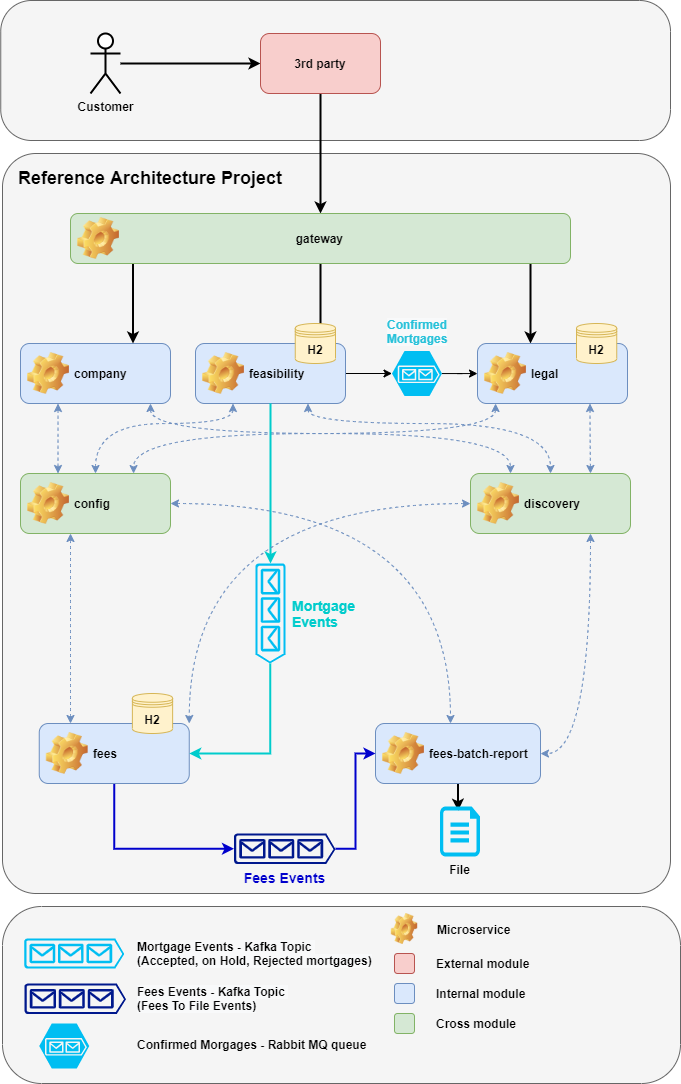

The diagram above was exported from draw.io. Its source (the exported page's mxGraphModel, read from the mxfile embedded in the PNG):
<mxGraphModel dx="2426" dy="1265" grid="1" gridSize="10" guides="1" tooltips="1" connect="1" arrows="1" fold="1" page="1" pageScale="1" pageWidth="850" pageHeight="1100" math="0" shadow="0">
  <root>
    <mxCell id="0" />
    <mxCell id="1" parent="0" />
    <mxCell id="2l-OYK9pU0qw1vNPErfE-100" value="" style="rounded=1;whiteSpace=wrap;html=1;arcSize=22;fillColor=#f5f5f5;strokeColor=#666666;fontColor=#333333;" parent="1" vertex="1">
      <mxGeometry x="80.25" y="17" width="669.75" height="140" as="geometry" />
    </mxCell>
    <mxCell id="2l-OYK9pU0qw1vNPErfE-99" value="" style="rounded=1;whiteSpace=wrap;html=1;arcSize=22;fillColor=#f5f5f5;strokeColor=#666666;fontColor=#333333;" parent="1" vertex="1">
      <mxGeometry x="82" y="923" width="678" height="177" as="geometry" />
    </mxCell>
    <mxCell id="2l-OYK9pU0qw1vNPErfE-96" value="" style="rounded=1;whiteSpace=wrap;html=1;arcSize=5;fillColor=#f5f5f5;strokeColor=#666666;fontColor=#333333;" parent="1" vertex="1">
      <mxGeometry x="82" y="170" width="668" height="740" as="geometry" />
    </mxCell>
    <mxCell id="2l-OYK9pU0qw1vNPErfE-23" style="edgeStyle=orthogonalEdgeStyle;rounded=0;orthogonalLoop=1;jettySize=auto;html=1;strokeWidth=2;" parent="1" source="2l-OYK9pU0qw1vNPErfE-1" target="2l-OYK9pU0qw1vNPErfE-4" edge="1">
      <mxGeometry relative="1" as="geometry" />
    </mxCell>
    <mxCell id="2l-OYK9pU0qw1vNPErfE-1" value="Customer" style="shape=umlActor;verticalLabelPosition=bottom;verticalAlign=top;html=1;outlineConnect=0;fontStyle=1;strokeWidth=2;" parent="1" vertex="1">
      <mxGeometry x="170" y="50" width="30" height="60" as="geometry" />
    </mxCell>
    <mxCell id="2l-OYK9pU0qw1vNPErfE-24" style="edgeStyle=orthogonalEdgeStyle;rounded=0;orthogonalLoop=1;jettySize=auto;html=1;strokeWidth=2;" parent="1" source="2l-OYK9pU0qw1vNPErfE-4" target="2l-OYK9pU0qw1vNPErfE-9" edge="1">
      <mxGeometry relative="1" as="geometry" />
    </mxCell>
    <mxCell id="2l-OYK9pU0qw1vNPErfE-4" value="3rd party" style="rounded=1;whiteSpace=wrap;html=1;fillColor=#f8cecc;strokeColor=#b85450;fontStyle=1" parent="1" vertex="1">
      <mxGeometry x="340" y="50" width="120" height="60" as="geometry" />
    </mxCell>
    <mxCell id="2l-OYK9pU0qw1vNPErfE-31" style="edgeStyle=orthogonalEdgeStyle;curved=1;rounded=0;orthogonalLoop=1;jettySize=auto;html=1;dashed=1;strokeColor=#6c8ebf;entryX=0.25;entryY=0;entryDx=0;entryDy=0;startArrow=classic;startFill=1;fillColor=#dae8fc;" parent="1" source="2l-OYK9pU0qw1vNPErfE-8" target="2l-OYK9pU0qw1vNPErfE-14" edge="1">
      <mxGeometry relative="1" as="geometry">
        <Array as="points">
          <mxPoint x="230" y="450" />
          <mxPoint x="590" y="450" />
        </Array>
      </mxGeometry>
    </mxCell>
    <mxCell id="2l-OYK9pU0qw1vNPErfE-34" style="edgeStyle=orthogonalEdgeStyle;curved=1;rounded=0;orthogonalLoop=1;jettySize=auto;html=1;exitX=0.25;exitY=1;exitDx=0;exitDy=0;entryX=0.25;entryY=0;entryDx=0;entryDy=0;dashed=1;strokeColor=#6c8ebf;startArrow=classic;startFill=1;fillColor=#dae8fc;" parent="1" source="2l-OYK9pU0qw1vNPErfE-8" target="2l-OYK9pU0qw1vNPErfE-13" edge="1">
      <mxGeometry relative="1" as="geometry">
        <Array as="points">
          <mxPoint x="138" y="430" />
          <mxPoint x="138" y="430" />
        </Array>
      </mxGeometry>
    </mxCell>
    <mxCell id="2l-OYK9pU0qw1vNPErfE-8" value="company" style="label;whiteSpace=wrap;html=1;image=img/clipart/Gear_128x128.png;fillColor=#dae8fc;strokeColor=#6c8ebf;" parent="1" vertex="1">
      <mxGeometry x="100" y="360" width="150" height="60" as="geometry" />
    </mxCell>
    <mxCell id="2l-OYK9pU0qw1vNPErfE-25" style="edgeStyle=orthogonalEdgeStyle;rounded=0;orthogonalLoop=1;jettySize=auto;html=1;entryX=0.75;entryY=0;entryDx=0;entryDy=0;strokeWidth=2;exitX=0.128;exitY=0.98;exitDx=0;exitDy=0;exitPerimeter=0;" parent="1" source="2l-OYK9pU0qw1vNPErfE-9" target="2l-OYK9pU0qw1vNPErfE-8" edge="1">
      <mxGeometry relative="1" as="geometry">
        <Array as="points">
          <mxPoint x="213" y="279" />
        </Array>
      </mxGeometry>
    </mxCell>
    <mxCell id="2l-OYK9pU0qw1vNPErfE-26" style="edgeStyle=orthogonalEdgeStyle;rounded=0;orthogonalLoop=1;jettySize=auto;html=1;strokeWidth=2;" parent="1" source="2l-OYK9pU0qw1vNPErfE-9" target="2l-OYK9pU0qw1vNPErfE-10" edge="1">
      <mxGeometry relative="1" as="geometry">
        <Array as="points">
          <mxPoint x="400" y="320" />
          <mxPoint x="400" y="320" />
        </Array>
      </mxGeometry>
    </mxCell>
    <mxCell id="2l-OYK9pU0qw1vNPErfE-27" style="edgeStyle=orthogonalEdgeStyle;rounded=0;orthogonalLoop=1;jettySize=auto;html=1;strokeWidth=2;" parent="1" source="2l-OYK9pU0qw1vNPErfE-9" target="2l-OYK9pU0qw1vNPErfE-11" edge="1">
      <mxGeometry relative="1" as="geometry">
        <Array as="points">
          <mxPoint x="610" y="320" />
          <mxPoint x="610" y="320" />
        </Array>
      </mxGeometry>
    </mxCell>
    <mxCell id="2l-OYK9pU0qw1vNPErfE-9" value="gateway&amp;nbsp; &amp;nbsp; &amp;nbsp; &amp;nbsp; &amp;nbsp; &amp;nbsp; &amp;nbsp; &amp;nbsp;&amp;nbsp;" style="label;whiteSpace=wrap;html=1;image=img/clipart/Gear_128x128.png;align=center;fillColor=#d5e8d4;strokeColor=#82b366;" parent="1" vertex="1">
      <mxGeometry x="150" y="230" width="500" height="50" as="geometry" />
    </mxCell>
    <mxCell id="2l-OYK9pU0qw1vNPErfE-29" style="edgeStyle=orthogonalEdgeStyle;curved=1;rounded=0;orthogonalLoop=1;jettySize=auto;html=1;dashed=1;strokeColor=#6c8ebf;exitX=0.25;exitY=1;exitDx=0;exitDy=0;entryX=0.5;entryY=0;entryDx=0;entryDy=0;startArrow=classic;startFill=1;fillColor=#dae8fc;" parent="1" source="2l-OYK9pU0qw1vNPErfE-10" target="2l-OYK9pU0qw1vNPErfE-13" edge="1">
      <mxGeometry relative="1" as="geometry">
        <Array as="points">
          <mxPoint x="313" y="440" />
          <mxPoint x="175" y="440" />
        </Array>
      </mxGeometry>
    </mxCell>
    <mxCell id="2l-OYK9pU0qw1vNPErfE-30" style="edgeStyle=orthogonalEdgeStyle;curved=1;rounded=0;orthogonalLoop=1;jettySize=auto;html=1;dashed=1;strokeColor=#6c8ebf;exitX=0.75;exitY=1;exitDx=0;exitDy=0;startArrow=classic;startFill=1;fillColor=#dae8fc;" parent="1" source="2l-OYK9pU0qw1vNPErfE-10" target="2l-OYK9pU0qw1vNPErfE-14" edge="1">
      <mxGeometry relative="1" as="geometry">
        <Array as="points">
          <mxPoint x="388" y="440" />
          <mxPoint x="630" y="440" />
        </Array>
      </mxGeometry>
    </mxCell>
    <mxCell id="5JJfDTDi8e-ezTE4uExg-3" style="edgeStyle=orthogonalEdgeStyle;rounded=0;orthogonalLoop=1;jettySize=auto;html=1;" edge="1" parent="1" source="2l-OYK9pU0qw1vNPErfE-10" target="5JJfDTDi8e-ezTE4uExg-1">
      <mxGeometry relative="1" as="geometry" />
    </mxCell>
    <mxCell id="2l-OYK9pU0qw1vNPErfE-10" value="feasibility" style="label;whiteSpace=wrap;html=1;image=img/clipart/Gear_128x128.png;fillColor=#dae8fc;strokeColor=#6c8ebf;" parent="1" vertex="1">
      <mxGeometry x="275" y="360" width="150" height="60" as="geometry" />
    </mxCell>
    <mxCell id="2l-OYK9pU0qw1vNPErfE-32" style="edgeStyle=orthogonalEdgeStyle;curved=1;rounded=0;orthogonalLoop=1;jettySize=auto;html=1;dashed=1;strokeColor=#6c8ebf;entryX=0.75;entryY=0;entryDx=0;entryDy=0;startArrow=classic;startFill=1;fillColor=#dae8fc;" parent="1" source="2l-OYK9pU0qw1vNPErfE-11" target="2l-OYK9pU0qw1vNPErfE-13" edge="1">
      <mxGeometry relative="1" as="geometry">
        <Array as="points">
          <mxPoint x="575" y="450" />
          <mxPoint x="213" y="450" />
          <mxPoint x="213" y="490" />
        </Array>
      </mxGeometry>
    </mxCell>
    <mxCell id="2l-OYK9pU0qw1vNPErfE-11" value="legal" style="label;whiteSpace=wrap;html=1;image=img/clipart/Gear_128x128.png;fillColor=#dae8fc;strokeColor=#6c8ebf;" parent="1" vertex="1">
      <mxGeometry x="557" y="360" width="150" height="60" as="geometry" />
    </mxCell>
    <mxCell id="2l-OYK9pU0qw1vNPErfE-13" value="config" style="label;whiteSpace=wrap;html=1;image=img/clipart/Gear_128x128.png;fillColor=#d5e8d4;strokeColor=#82b366;" parent="1" vertex="1">
      <mxGeometry x="100" y="490" width="150" height="60" as="geometry" />
    </mxCell>
    <mxCell id="2l-OYK9pU0qw1vNPErfE-14" value="discovery" style="label;whiteSpace=wrap;html=1;image=img/clipart/Gear_128x128.png;fillColor=#d5e8d4;strokeColor=#82b366;" parent="1" vertex="1">
      <mxGeometry x="550" y="490" width="160" height="60" as="geometry" />
    </mxCell>
    <mxCell id="2l-OYK9pU0qw1vNPErfE-60" style="edgeStyle=orthogonalEdgeStyle;rounded=0;orthogonalLoop=1;jettySize=auto;html=1;fontColor=#00CCCC;startArrow=classic;startFill=1;endArrow=classic;endFill=1;strokeWidth=1;strokeColor=#6c8ebf;curved=1;dashed=1;fillColor=#dae8fc;" parent="1" source="2l-OYK9pU0qw1vNPErfE-15" target="2l-OYK9pU0qw1vNPErfE-13" edge="1">
      <mxGeometry relative="1" as="geometry">
        <Array as="points">
          <mxPoint x="150" y="640" />
          <mxPoint x="150" y="640" />
        </Array>
      </mxGeometry>
    </mxCell>
    <mxCell id="2l-OYK9pU0qw1vNPErfE-73" value="" style="edgeStyle=orthogonalEdgeStyle;rounded=0;orthogonalLoop=1;jettySize=auto;html=1;fontColor=#0000CC;startArrow=none;startFill=0;endArrow=classic;endFill=1;strokeColor=#0000CC;strokeWidth=2;entryX=0;entryY=0.5;entryDx=0;entryDy=0;entryPerimeter=0;" parent="1" source="2l-OYK9pU0qw1vNPErfE-15" target="2l-OYK9pU0qw1vNPErfE-89" edge="1">
      <mxGeometry relative="1" as="geometry">
        <mxPoint x="385" y="770" as="targetPoint" />
        <Array as="points">
          <mxPoint x="194" y="865" />
        </Array>
      </mxGeometry>
    </mxCell>
    <mxCell id="2l-OYK9pU0qw1vNPErfE-15" value="fees" style="label;whiteSpace=wrap;html=1;image=img/clipart/Gear_128x128.png;fillColor=#dae8fc;strokeColor=#6c8ebf;" parent="1" vertex="1">
      <mxGeometry x="118.75" y="740" width="150" height="60" as="geometry" />
    </mxCell>
    <mxCell id="2l-OYK9pU0qw1vNPErfE-16" value="" style="rounded=1;whiteSpace=wrap;html=1;fillColor=#f8cecc;strokeColor=#b85450;" parent="1" vertex="1">
      <mxGeometry x="474" y="970" width="20" height="20" as="geometry" />
    </mxCell>
    <mxCell id="2l-OYK9pU0qw1vNPErfE-17" value="External module" style="text;html=1;align=left;verticalAlign=middle;resizable=0;points=[];autosize=1;strokeColor=none;fontStyle=1" parent="1" vertex="1">
      <mxGeometry x="514" y="970" width="110" height="20" as="geometry" />
    </mxCell>
    <mxCell id="2l-OYK9pU0qw1vNPErfE-18" value="" style="rounded=1;whiteSpace=wrap;html=1;fillColor=#dae8fc;strokeColor=#6c8ebf;" parent="1" vertex="1">
      <mxGeometry x="474" y="1000" width="20" height="20" as="geometry" />
    </mxCell>
    <mxCell id="2l-OYK9pU0qw1vNPErfE-19" value="Internal module&amp;nbsp;" style="text;html=1;align=left;verticalAlign=middle;resizable=0;points=[];autosize=1;strokeColor=none;fontStyle=1" parent="1" vertex="1">
      <mxGeometry x="514" y="1000" width="110" height="20" as="geometry" />
    </mxCell>
    <mxCell id="2l-OYK9pU0qw1vNPErfE-20" value="" style="rounded=1;whiteSpace=wrap;html=1;fillColor=#d5e8d4;strokeColor=#82b366;" parent="1" vertex="1">
      <mxGeometry x="474" y="1030" width="20" height="20" as="geometry" />
    </mxCell>
    <mxCell id="2l-OYK9pU0qw1vNPErfE-21" value="Cross module&amp;nbsp;" style="text;html=1;align=left;verticalAlign=middle;resizable=0;points=[];autosize=1;strokeColor=none;fontStyle=1" parent="1" vertex="1">
      <mxGeometry x="514" y="1030" width="100" height="20" as="geometry" />
    </mxCell>
    <mxCell id="2l-OYK9pU0qw1vNPErfE-76" value="" style="edgeStyle=orthogonalEdgeStyle;rounded=0;orthogonalLoop=1;jettySize=auto;html=1;fontColor=#0000CC;startArrow=none;startFill=0;endArrow=classic;endFill=1;strokeColor=#000000;strokeWidth=2;entryX=0.455;entryY=0.084;entryDx=0;entryDy=0;entryPerimeter=0;" parent="1" source="2l-OYK9pU0qw1vNPErfE-22" target="2l-OYK9pU0qw1vNPErfE-77" edge="1">
      <mxGeometry relative="1" as="geometry">
        <mxPoint x="655" y="770" as="targetPoint" />
      </mxGeometry>
    </mxCell>
    <mxCell id="2l-OYK9pU0qw1vNPErfE-22" value="fees-batch-report" style="label;whiteSpace=wrap;html=1;image=img/clipart/Gear_128x128.png;fillColor=#dae8fc;strokeColor=#6c8ebf;" parent="1" vertex="1">
      <mxGeometry x="455" y="740" width="165" height="60" as="geometry" />
    </mxCell>
    <mxCell id="2l-OYK9pU0qw1vNPErfE-84" style="rounded=0;orthogonalLoop=1;jettySize=auto;html=1;exitX=1;exitY=0.51;exitDx=0;exitDy=0;exitPerimeter=0;entryX=1;entryY=0.5;entryDx=0;entryDy=0;fontColor=#0000CC;startArrow=none;startFill=0;endArrow=classic;endFill=1;strokeWidth=2;strokeColor=#00CCCC;edgeStyle=orthogonalEdgeStyle;" parent="1" source="2l-OYK9pU0qw1vNPErfE-45" target="2l-OYK9pU0qw1vNPErfE-15" edge="1">
      <mxGeometry relative="1" as="geometry">
        <Array as="points">
          <mxPoint x="350" y="770" />
        </Array>
      </mxGeometry>
    </mxCell>
    <mxCell id="2l-OYK9pU0qw1vNPErfE-45" value="" style="verticalLabelPosition=bottom;html=1;verticalAlign=top;align=left;strokeColor=none;fillColor=#00BEF2;shape=mxgraph.azure.queue_generic;pointerEvents=1;flipV=0;flipH=0;direction=south;rotation=0;" parent="1" vertex="1">
      <mxGeometry x="335" y="580" width="30" height="100" as="geometry" />
    </mxCell>
    <mxCell id="2l-OYK9pU0qw1vNPErfE-53" style="edgeStyle=none;rounded=0;orthogonalLoop=1;jettySize=auto;html=1;startArrow=classic;startFill=1;strokeWidth=2;endArrow=none;endFill=0;strokeColor=#00CCCC;exitX=0;exitY=0.5;exitDx=0;exitDy=0;exitPerimeter=0;" parent="1" source="2l-OYK9pU0qw1vNPErfE-45" target="2l-OYK9pU0qw1vNPErfE-10" edge="1">
      <mxGeometry relative="1" as="geometry">
        <mxPoint x="433" y="421" as="targetPoint" />
        <mxPoint x="433" y="469" as="sourcePoint" />
      </mxGeometry>
    </mxCell>
    <mxCell id="2l-OYK9pU0qw1vNPErfE-58" value="" style="aspect=fixed;pointerEvents=1;shadow=0;dashed=0;html=1;strokeColor=none;labelPosition=center;verticalLabelPosition=bottom;verticalAlign=top;align=left;fillColor=#00188D;shape=mxgraph.azure.queue_generic;fontColor=#00CCCC;" parent="1" vertex="1">
      <mxGeometry x="104" y="1000" width="101.5" height="30.45" as="geometry" />
    </mxCell>
    <mxCell id="2l-OYK9pU0qw1vNPErfE-77" value="&lt;font color=&quot;#000000&quot;&gt;&lt;b&gt;File&lt;/b&gt;&lt;/font&gt;" style="verticalLabelPosition=bottom;html=1;verticalAlign=top;align=center;strokeColor=none;fillColor=#00BEF2;shape=mxgraph.azure.cloud_services_configuration_file;pointerEvents=1;fontColor=#0000CC;" parent="1" vertex="1">
      <mxGeometry x="519.5" y="823" width="40" height="50" as="geometry" />
    </mxCell>
    <mxCell id="2l-OYK9pU0qw1vNPErfE-79" style="edgeStyle=orthogonalEdgeStyle;curved=1;rounded=0;orthogonalLoop=1;jettySize=auto;html=1;dashed=1;strokeColor=#6c8ebf;startArrow=classic;startFill=1;exitX=0.75;exitY=1;exitDx=0;exitDy=0;fillColor=#dae8fc;" parent="1" source="2l-OYK9pU0qw1vNPErfE-14" target="2l-OYK9pU0qw1vNPErfE-22" edge="1">
      <mxGeometry relative="1" as="geometry">
        <mxPoint x="560" y="530" as="sourcePoint" />
        <mxPoint x="285" y="660" as="targetPoint" />
        <Array as="points">
          <mxPoint x="670" y="770" />
        </Array>
      </mxGeometry>
    </mxCell>
    <mxCell id="2l-OYK9pU0qw1vNPErfE-81" style="edgeStyle=orthogonalEdgeStyle;curved=1;rounded=0;orthogonalLoop=1;jettySize=auto;html=1;dashed=1;strokeColor=#6c8ebf;startArrow=classic;startFill=1;exitX=1;exitY=0.5;exitDx=0;exitDy=0;fillColor=#dae8fc;" parent="1" source="2l-OYK9pU0qw1vNPErfE-13" target="2l-OYK9pU0qw1vNPErfE-22" edge="1">
      <mxGeometry relative="1" as="geometry">
        <mxPoint x="560" y="540" as="sourcePoint" />
        <mxPoint x="490" y="660" as="targetPoint" />
        <Array as="points">
          <mxPoint x="530" y="520" />
        </Array>
      </mxGeometry>
    </mxCell>
    <mxCell id="2l-OYK9pU0qw1vNPErfE-87" value="&lt;b style=&quot;color: rgb(0 , 0 , 0) ; font-family: &amp;#34;helvetica&amp;#34; ; font-size: 12px ; font-style: normal ; letter-spacing: normal ; text-align: left ; text-indent: 0px ; text-transform: none ; word-spacing: 0px ; background-color: rgb(248 , 249 , 250)&quot;&gt;Mortgage Events - Kafka Topic &lt;br&gt;(Accepted, on Hold, Rejected mortgages)&lt;/b&gt;" style="text;whiteSpace=wrap;html=1;fontColor=#0000CC;" parent="1" vertex="1">
      <mxGeometry x="214.75" y="950" width="249.25" height="40" as="geometry" />
    </mxCell>
    <mxCell id="2l-OYK9pU0qw1vNPErfE-88" value="" style="verticalLabelPosition=bottom;html=1;verticalAlign=top;align=left;strokeColor=none;fillColor=#00BEF2;shape=mxgraph.azure.queue_generic;pointerEvents=1;flipV=0;flipH=0;direction=south;rotation=-90;" parent="1" vertex="1">
      <mxGeometry x="138.75" y="920" width="30" height="100" as="geometry" />
    </mxCell>
    <mxCell id="2l-OYK9pU0qw1vNPErfE-91" style="edgeStyle=orthogonalEdgeStyle;rounded=0;orthogonalLoop=1;jettySize=auto;html=1;entryX=0;entryY=0.5;entryDx=0;entryDy=0;fontColor=#0000CC;startArrow=none;startFill=0;endArrow=classic;endFill=1;strokeWidth=2;strokeColor=#0000CC;" parent="1" source="2l-OYK9pU0qw1vNPErfE-89" target="2l-OYK9pU0qw1vNPErfE-22" edge="1">
      <mxGeometry relative="1" as="geometry" />
    </mxCell>
    <mxCell id="2l-OYK9pU0qw1vNPErfE-89" value="&lt;font style=&quot;font-size: 14px&quot; color=&quot;#0000cc&quot;&gt;&lt;b&gt;Fees Events&lt;/b&gt;&lt;/font&gt;" style="aspect=fixed;pointerEvents=1;shadow=0;dashed=0;html=1;strokeColor=none;labelPosition=center;verticalLabelPosition=bottom;verticalAlign=top;align=center;fillColor=#00188D;shape=mxgraph.azure.queue_generic;fontColor=#00CCCC;" parent="1" vertex="1">
      <mxGeometry x="313.5" y="850" width="101.5" height="30.45" as="geometry" />
    </mxCell>
    <mxCell id="2l-OYK9pU0qw1vNPErfE-90" value="&lt;b style=&quot;color: rgb(0 , 0 , 0) ; font-family: &amp;#34;helvetica&amp;#34; ; font-size: 12px ; font-style: normal ; letter-spacing: normal ; text-align: left ; text-indent: 0px ; text-transform: none ; word-spacing: 0px ; background-color: rgb(248 , 249 , 250)&quot;&gt;Fees Events - Kafka Topic &lt;br&gt;(Fees To File Events)&lt;/b&gt;" style="text;whiteSpace=wrap;html=1;fontColor=#0000CC;" parent="1" vertex="1">
      <mxGeometry x="214.75" y="995" width="189" height="30" as="geometry" />
    </mxCell>
    <mxCell id="2l-OYK9pU0qw1vNPErfE-93" value="&lt;font color=&quot;#00cccc&quot; size=&quot;1&quot;&gt;&lt;b style=&quot;font-size: 14px&quot;&gt;Mortgage&lt;br&gt;Events&lt;br&gt;&lt;/b&gt;&lt;/font&gt;" style="text;html=1;align=left;verticalAlign=middle;resizable=0;points=[];autosize=1;strokeColor=none;fontColor=#0000CC;" parent="1" vertex="1">
      <mxGeometry x="370" y="610" width="80" height="40" as="geometry" />
    </mxCell>
    <mxCell id="2l-OYK9pU0qw1vNPErfE-94" value="" style="shape=image;html=1;verticalLabelPosition=bottom;verticalAlign=top;imageAspect=1;aspect=fixed;image=img/clipart/Gear_128x128.png;fontColor=#0000CC;" parent="1" vertex="1">
      <mxGeometry x="470.79" y="930" width="26.43" height="31" as="geometry" />
    </mxCell>
    <mxCell id="2l-OYK9pU0qw1vNPErfE-95" value="Microservice" style="text;html=1;align=left;verticalAlign=middle;resizable=0;points=[];autosize=1;strokeColor=none;fontStyle=1" parent="1" vertex="1">
      <mxGeometry x="515" y="935.5" width="90" height="20" as="geometry" />
    </mxCell>
    <mxCell id="2l-OYK9pU0qw1vNPErfE-97" value="Reference Architecture Project" style="text;html=1;strokeColor=none;fillColor=none;align=left;verticalAlign=middle;whiteSpace=wrap;rounded=0;fontSize=18;fontStyle=1" parent="1" vertex="1">
      <mxGeometry x="95.5" y="185" width="273" height="20" as="geometry" />
    </mxCell>
    <mxCell id="Qtrqy86sr29-KyaNwBVG-1" value="H2" style="shape=datastore;whiteSpace=wrap;html=1;fontStyle=1;fillColor=#fff2cc;strokeColor=#d6b656;" parent="1" vertex="1">
      <mxGeometry x="374.75" y="340" width="40.25" height="40" as="geometry" />
    </mxCell>
    <mxCell id="Qtrqy86sr29-KyaNwBVG-2" value="H2" style="shape=datastore;whiteSpace=wrap;html=1;fontStyle=1;fillColor=#fff2cc;strokeColor=#d6b656;" parent="1" vertex="1">
      <mxGeometry x="656" y="340" width="40.25" height="40" as="geometry" />
    </mxCell>
    <mxCell id="Qtrqy86sr29-KyaNwBVG-3" value="H2" style="shape=datastore;whiteSpace=wrap;html=1;fontStyle=1;fillColor=#fff2cc;strokeColor=#d6b656;" parent="1" vertex="1">
      <mxGeometry x="211.88" y="710" width="40.25" height="40" as="geometry" />
    </mxCell>
    <mxCell id="5JJfDTDi8e-ezTE4uExg-4" style="edgeStyle=orthogonalEdgeStyle;rounded=0;orthogonalLoop=1;jettySize=auto;html=1;" edge="1" parent="1" source="5JJfDTDi8e-ezTE4uExg-1" target="2l-OYK9pU0qw1vNPErfE-11">
      <mxGeometry relative="1" as="geometry" />
    </mxCell>
    <mxCell id="5JJfDTDi8e-ezTE4uExg-1" value="" style="verticalLabelPosition=bottom;html=1;verticalAlign=top;align=center;strokeColor=none;fillColor=#00BEF2;shape=mxgraph.azure.storage_queue;" vertex="1" parent="1">
      <mxGeometry x="471.5" y="367.5" width="50" height="45" as="geometry" />
    </mxCell>
    <mxCell id="5JJfDTDi8e-ezTE4uExg-5" value="&lt;span style=&quot;font-family: helvetica; font-size: 12px; font-style: normal; letter-spacing: normal; text-indent: 0px; text-transform: none; word-spacing: 0px; background-color: rgb(248, 249, 250); display: inline; float: none;&quot;&gt;Confirmed&lt;/span&gt;&lt;br style=&quot;font-family: helvetica; font-size: 12px; font-style: normal; letter-spacing: normal; text-indent: 0px; text-transform: none; word-spacing: 0px; background-color: rgb(248, 249, 250);&quot;&gt;&lt;span style=&quot;font-family: helvetica; font-size: 12px; font-style: normal; letter-spacing: normal; text-indent: 0px; text-transform: none; word-spacing: 0px; background-color: rgb(248, 249, 250); display: inline; float: none;&quot;&gt;Mortgages&lt;/span&gt;" style="text;whiteSpace=wrap;html=1;align=center;fontStyle=1;fontColor=#25C1D9;fontSize=12;" vertex="1" parent="1">
      <mxGeometry x="456.5" y="327.5" width="80" height="40" as="geometry" />
    </mxCell>
    <mxCell id="5JJfDTDi8e-ezTE4uExg-7" style="edgeStyle=orthogonalEdgeStyle;curved=1;rounded=0;orthogonalLoop=1;jettySize=auto;html=1;dashed=1;strokeColor=#6c8ebf;exitX=0.75;exitY=1;exitDx=0;exitDy=0;startArrow=classic;startFill=1;fillColor=#dae8fc;entryX=0.75;entryY=0;entryDx=0;entryDy=0;" edge="1" parent="1" source="2l-OYK9pU0qw1vNPErfE-11" target="2l-OYK9pU0qw1vNPErfE-14">
      <mxGeometry relative="1" as="geometry">
        <mxPoint x="800" y="450" as="sourcePoint" />
        <Array as="points">
          <mxPoint x="670" y="450" />
          <mxPoint x="670" y="450" />
        </Array>
        <mxPoint x="800.5" y="520" as="targetPoint" />
      </mxGeometry>
    </mxCell>
    <mxCell id="5JJfDTDi8e-ezTE4uExg-8" value="" style="verticalLabelPosition=bottom;html=1;verticalAlign=top;align=center;strokeColor=none;fillColor=#00BEF2;shape=mxgraph.azure.storage_queue;" vertex="1" parent="1">
      <mxGeometry x="118.75" y="1040" width="50" height="45" as="geometry" />
    </mxCell>
    <mxCell id="5JJfDTDi8e-ezTE4uExg-10" value="&lt;font color=&quot;#000000&quot; face=&quot;helvetica&quot;&gt;&lt;b&gt;Confirmed Morgages - Rabbit MQ queue&lt;/b&gt;&lt;/font&gt;" style="text;whiteSpace=wrap;html=1;fontColor=#0000CC;" vertex="1" parent="1">
      <mxGeometry x="214.75" y="1047.5" width="235.25" height="30" as="geometry" />
    </mxCell>
    <mxCell id="5JJfDTDi8e-ezTE4uExg-11" style="edgeStyle=orthogonalEdgeStyle;curved=1;rounded=0;orthogonalLoop=1;jettySize=auto;html=1;dashed=1;strokeColor=#6c8ebf;startArrow=classic;startFill=1;fillColor=#dae8fc;entryX=1;entryY=0;entryDx=0;entryDy=0;" edge="1" parent="1" source="2l-OYK9pU0qw1vNPErfE-14" target="2l-OYK9pU0qw1vNPErfE-15">
      <mxGeometry relative="1" as="geometry">
        <mxPoint x="550" y="520" as="sourcePoint" />
        <mxPoint x="268.75" y="740" as="targetPoint" />
        <Array as="points">
          <mxPoint x="269" y="520" />
        </Array>
      </mxGeometry>
    </mxCell>
  </root>
</mxGraphModel>